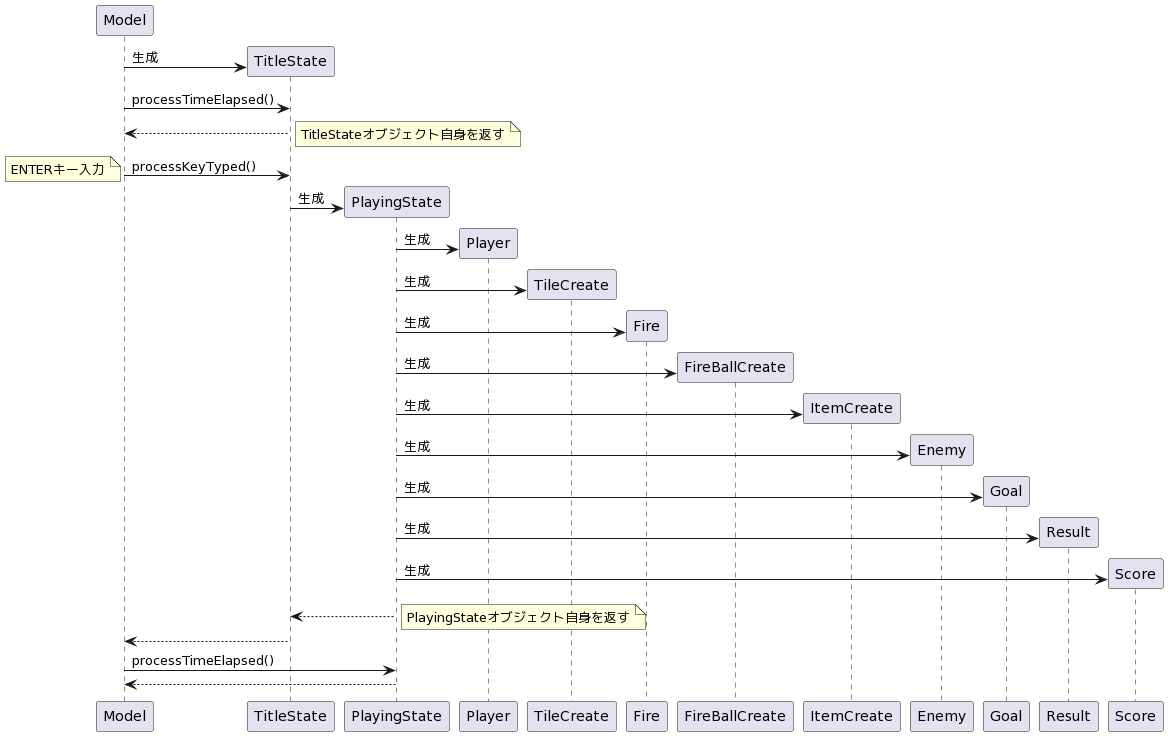

The diagram above was rendered by PlantUML. Its source (embedded in the PNG):
@startuml
' 並びの定義
participant Model
participant TitleState
participant PlayingState

' 動作開始
Model -> TitleState** : 生成
Model -> TitleState : processTimeElapsed()
TitleState --> Model: 
note right:TitleStateオブジェクト自身を返す
Model -> TitleState : processKeyTyped()
note left:ENTERキー入力
TitleState -> PlayingState**:生成 

PlayingState -> Player**:生成
PlayingState -> TileCreate**:生成
PlayingState -> Fire**:生成
PlayingState -> FireBallCreate**:生成
PlayingState -> ItemCreate**:生成
PlayingState -> Enemy**:生成
PlayingState -> Goal**:生成
PlayingState -> Result**:生成
PlayingState -> Score**:生成
PlayingState --> TitleState
note right:PlayingStateオブジェクト自身を返す

TitleState --> Model: 

Model -> PlayingState : processTimeElapsed()

PlayingState --> Model:
@enduml